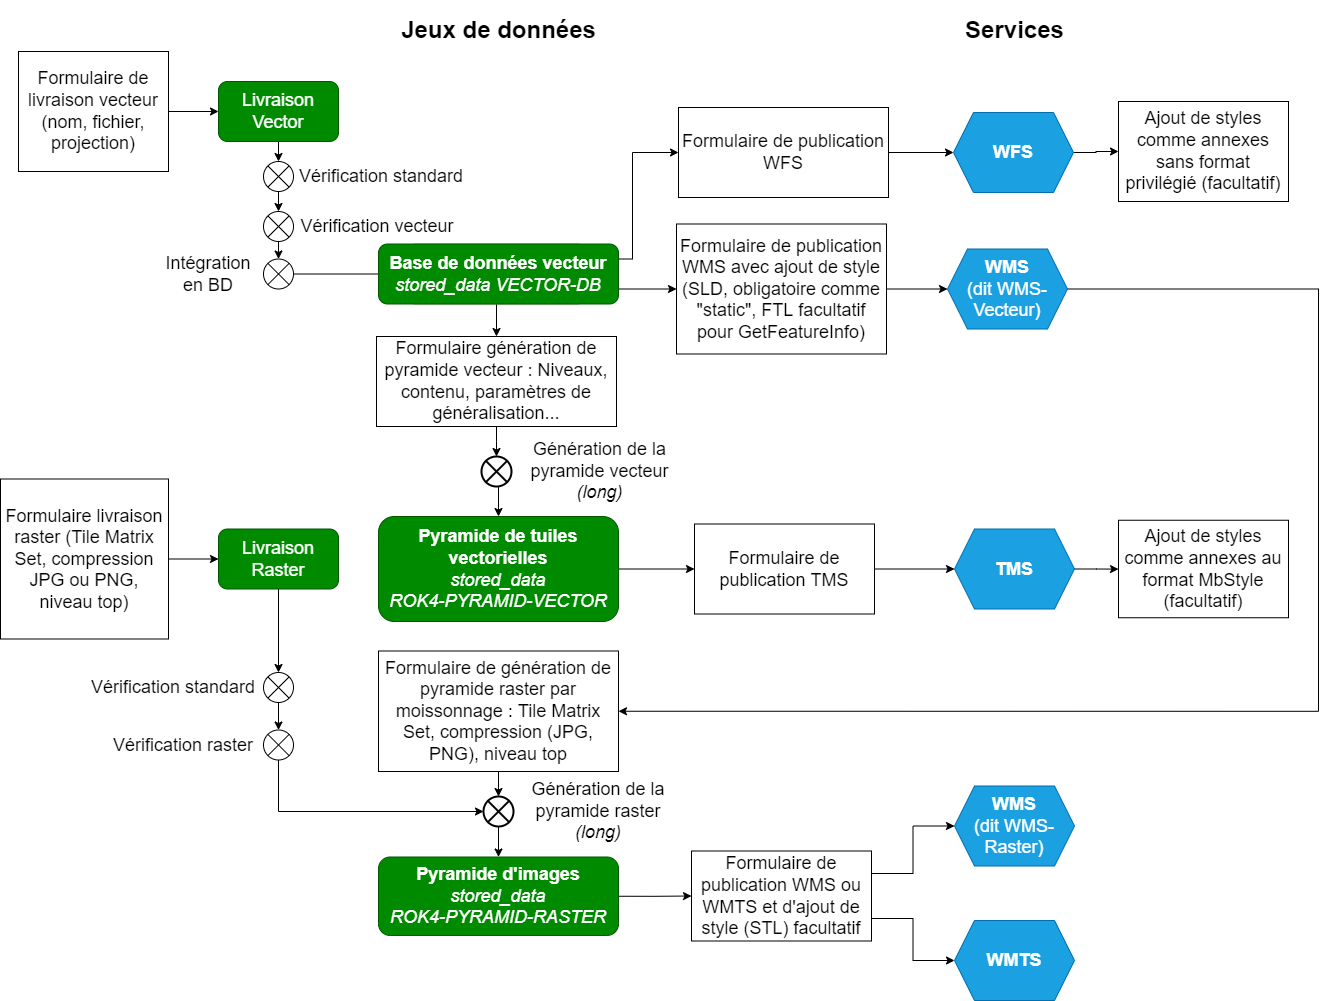

The diagram above was exported from draw.io. Its source (the exported page's mxGraphModel, read from the mxfile embedded in the PNG):
<mxGraphModel dx="1401" dy="736" grid="1" gridSize="10" guides="1" tooltips="1" connect="1" arrows="1" fold="1" page="1" pageScale="1" pageWidth="827" pageHeight="1169" math="0" shadow="0">
  <root>
    <mxCell id="0" />
    <mxCell id="1" parent="0" />
    <mxCell id="BtcEMf6y15SqEpJVskQy-2" value="&lt;font style=&quot;font-size: 18px&quot;&gt;Livraison&lt;br&gt;Raster&lt;/font&gt;" style="rounded=1;whiteSpace=wrap;html=1;fillColor=#008a00;strokeColor=#005700;fontColor=#ffffff;" parent="1" vertex="1">
      <mxGeometry x="80" y="537.5" width="120" height="60" as="geometry" />
    </mxCell>
    <mxCell id="BtcEMf6y15SqEpJVskQy-3" value="" style="shape=sumEllipse;perimeter=ellipsePerimeter;whiteSpace=wrap;html=1;backgroundOutline=1;" parent="1" vertex="1">
      <mxGeometry x="125" y="170" width="30" height="30" as="geometry" />
    </mxCell>
    <mxCell id="BtcEMf6y15SqEpJVskQy-4" value="&lt;font style=&quot;font-size: 18px&quot;&gt;Vérification standard&lt;/font&gt;" style="text;html=1;strokeColor=none;fillColor=none;align=center;verticalAlign=middle;whiteSpace=wrap;rounded=0;" parent="1" vertex="1">
      <mxGeometry x="153" y="170" width="180" height="30" as="geometry" />
    </mxCell>
    <mxCell id="BtcEMf6y15SqEpJVskQy-5" value="" style="shape=sumEllipse;perimeter=ellipsePerimeter;whiteSpace=wrap;html=1;backgroundOutline=1;" parent="1" vertex="1">
      <mxGeometry x="125" y="220" width="30" height="30" as="geometry" />
    </mxCell>
    <mxCell id="BtcEMf6y15SqEpJVskQy-6" value="&lt;font style=&quot;font-size: 18px&quot;&gt;Vérification vecteur&lt;/font&gt;" style="text;html=1;strokeColor=none;fillColor=none;align=center;verticalAlign=middle;whiteSpace=wrap;rounded=0;" parent="1" vertex="1">
      <mxGeometry x="144" y="220" width="190" height="30" as="geometry" />
    </mxCell>
    <mxCell id="BtcEMf6y15SqEpJVskQy-7" value="" style="shape=sumEllipse;perimeter=ellipsePerimeter;whiteSpace=wrap;html=1;backgroundOutline=1;" parent="1" vertex="1">
      <mxGeometry x="125" y="681" width="30" height="30" as="geometry" />
    </mxCell>
    <mxCell id="BtcEMf6y15SqEpJVskQy-8" value="&lt;font style=&quot;font-size: 18px&quot;&gt;Vérification standard&lt;/font&gt;" style="text;html=1;strokeColor=none;fillColor=none;align=center;verticalAlign=middle;whiteSpace=wrap;rounded=0;" parent="1" vertex="1">
      <mxGeometry x="-60" y="681" width="190" height="30" as="geometry" />
    </mxCell>
    <mxCell id="t5A0zWNuqcCxiGWdHRQY-21" style="edgeStyle=orthogonalEdgeStyle;rounded=0;orthogonalLoop=1;jettySize=auto;html=1;exitX=0.5;exitY=1;exitDx=0;exitDy=0;entryX=0;entryY=0.5;entryDx=0;entryDy=0;fontSize=18;" parent="1" source="BtcEMf6y15SqEpJVskQy-9" target="7tujgL4Yq0C4PrTtiGw0-1" edge="1">
      <mxGeometry relative="1" as="geometry" />
    </mxCell>
    <mxCell id="BtcEMf6y15SqEpJVskQy-9" value="" style="shape=sumEllipse;perimeter=ellipsePerimeter;whiteSpace=wrap;html=1;backgroundOutline=1;" parent="1" vertex="1">
      <mxGeometry x="125" y="738.5" width="30" height="30" as="geometry" />
    </mxCell>
    <mxCell id="BtcEMf6y15SqEpJVskQy-10" value="&lt;font style=&quot;font-size: 18px&quot;&gt;Vérification raster&lt;/font&gt;" style="text;html=1;strokeColor=none;fillColor=none;align=center;verticalAlign=middle;whiteSpace=wrap;rounded=0;" parent="1" vertex="1">
      <mxGeometry x="-40" y="738.5" width="170" height="30" as="geometry" />
    </mxCell>
    <mxCell id="BtcEMf6y15SqEpJVskQy-11" value="" style="shape=sumEllipse;perimeter=ellipsePerimeter;whiteSpace=wrap;html=1;backgroundOutline=1;" parent="1" vertex="1">
      <mxGeometry x="125" y="267.5" width="30" height="30" as="geometry" />
    </mxCell>
    <mxCell id="BtcEMf6y15SqEpJVskQy-12" value="&lt;font style=&quot;font-size: 18px&quot;&gt;Intégration en BD&lt;/font&gt;" style="text;html=1;strokeColor=none;fillColor=none;align=center;verticalAlign=middle;whiteSpace=wrap;rounded=0;" parent="1" vertex="1">
      <mxGeometry x="40" y="267.5" width="60" height="30" as="geometry" />
    </mxCell>
    <mxCell id="t5A0zWNuqcCxiGWdHRQY-8" style="edgeStyle=orthogonalEdgeStyle;rounded=0;orthogonalLoop=1;jettySize=auto;html=1;exitX=1;exitY=0.75;exitDx=0;exitDy=0;entryX=0;entryY=0.5;entryDx=0;entryDy=0;fontSize=18;" parent="1" source="BtcEMf6y15SqEpJVskQy-13" target="BtcEMf6y15SqEpJVskQy-62" edge="1">
      <mxGeometry relative="1" as="geometry" />
    </mxCell>
    <mxCell id="t5A0zWNuqcCxiGWdHRQY-14" style="edgeStyle=orthogonalEdgeStyle;rounded=0;orthogonalLoop=1;jettySize=auto;html=1;exitX=0.5;exitY=1;exitDx=0;exitDy=0;fontSize=18;" parent="1" source="BtcEMf6y15SqEpJVskQy-13" target="BtcEMf6y15SqEpJVskQy-47" edge="1">
      <mxGeometry relative="1" as="geometry" />
    </mxCell>
    <mxCell id="t5A0zWNuqcCxiGWdHRQY-25" style="edgeStyle=orthogonalEdgeStyle;rounded=0;orthogonalLoop=1;jettySize=auto;html=1;exitX=1;exitY=0.25;exitDx=0;exitDy=0;entryX=0;entryY=0.5;entryDx=0;entryDy=0;fontSize=18;" parent="1" source="BtcEMf6y15SqEpJVskQy-13" target="t5A0zWNuqcCxiGWdHRQY-10" edge="1">
      <mxGeometry relative="1" as="geometry" />
    </mxCell>
    <mxCell id="BtcEMf6y15SqEpJVskQy-13" value="&lt;b&gt;Base de données vecteur&lt;/b&gt;&lt;br&gt;&lt;i&gt;stored_data VECTOR-DB&lt;/i&gt;" style="rounded=1;whiteSpace=wrap;html=1;fillColor=#d5e8d4;strokeColor=#82b366;" parent="1" vertex="1">
      <mxGeometry x="268" y="252.5" width="180" height="60" as="geometry" />
    </mxCell>
    <mxCell id="t5A0zWNuqcCxiGWdHRQY-22" style="edgeStyle=orthogonalEdgeStyle;rounded=0;orthogonalLoop=1;jettySize=auto;html=1;exitX=1;exitY=0.5;exitDx=0;exitDy=0;entryX=0;entryY=0.5;entryDx=0;entryDy=0;fontSize=18;" parent="1" source="BtcEMf6y15SqEpJVskQy-14" target="BtcEMf6y15SqEpJVskQy-66" edge="1">
      <mxGeometry relative="1" as="geometry" />
    </mxCell>
    <mxCell id="BtcEMf6y15SqEpJVskQy-14" value="&lt;font style=&quot;font-size: 18px&quot;&gt;&lt;b&gt;Pyramide d'images&lt;/b&gt;&lt;br&gt;&lt;i&gt;stored_data&lt;br&gt;ROK4-PYRAMID-RASTER&lt;/i&gt;&lt;/font&gt;" style="rounded=1;whiteSpace=wrap;html=1;fillColor=#008a00;strokeColor=#005700;fontColor=#ffffff;" parent="1" vertex="1">
      <mxGeometry x="240" y="865.5" width="240" height="78.5" as="geometry" />
    </mxCell>
    <mxCell id="BtcEMf6y15SqEpJVskQy-15" value="" style="endArrow=classic;html=1;rounded=0;exitX=0.5;exitY=1;exitDx=0;exitDy=0;" parent="1" source="t5A0zWNuqcCxiGWdHRQY-28" target="BtcEMf6y15SqEpJVskQy-3" edge="1">
      <mxGeometry width="50" height="50" relative="1" as="geometry">
        <mxPoint x="140" y="150" as="sourcePoint" />
        <mxPoint x="310" y="370" as="targetPoint" />
      </mxGeometry>
    </mxCell>
    <mxCell id="BtcEMf6y15SqEpJVskQy-16" value="" style="endArrow=classic;html=1;rounded=0;exitX=0.5;exitY=1;exitDx=0;exitDy=0;entryX=0.5;entryY=0;entryDx=0;entryDy=0;" parent="1" source="BtcEMf6y15SqEpJVskQy-3" target="BtcEMf6y15SqEpJVskQy-5" edge="1">
      <mxGeometry width="50" height="50" relative="1" as="geometry">
        <mxPoint x="150" y="160" as="sourcePoint" />
        <mxPoint x="150" y="190" as="targetPoint" />
      </mxGeometry>
    </mxCell>
    <mxCell id="BtcEMf6y15SqEpJVskQy-17" value="" style="endArrow=classic;html=1;rounded=0;exitX=0.5;exitY=1;exitDx=0;exitDy=0;entryX=0.5;entryY=0;entryDx=0;entryDy=0;" parent="1" source="BtcEMf6y15SqEpJVskQy-5" target="BtcEMf6y15SqEpJVskQy-11" edge="1">
      <mxGeometry width="50" height="50" relative="1" as="geometry">
        <mxPoint x="160" y="170" as="sourcePoint" />
        <mxPoint x="160" y="200" as="targetPoint" />
      </mxGeometry>
    </mxCell>
    <mxCell id="BtcEMf6y15SqEpJVskQy-18" value="" style="endArrow=classic;html=1;rounded=0;exitX=1;exitY=0.5;exitDx=0;exitDy=0;entryX=0;entryY=0.5;entryDx=0;entryDy=0;" parent="1" source="BtcEMf6y15SqEpJVskQy-11" target="BtcEMf6y15SqEpJVskQy-13" edge="1">
      <mxGeometry width="50" height="50" relative="1" as="geometry">
        <mxPoint x="170" y="180" as="sourcePoint" />
        <mxPoint x="170" y="210" as="targetPoint" />
      </mxGeometry>
    </mxCell>
    <mxCell id="BtcEMf6y15SqEpJVskQy-19" value="" style="endArrow=classic;html=1;rounded=0;exitX=0.5;exitY=1;exitDx=0;exitDy=0;entryX=0.5;entryY=0;entryDx=0;entryDy=0;" parent="1" source="BtcEMf6y15SqEpJVskQy-2" target="BtcEMf6y15SqEpJVskQy-7" edge="1">
      <mxGeometry width="50" height="50" relative="1" as="geometry">
        <mxPoint x="540" y="337.5" as="sourcePoint" />
        <mxPoint x="590" y="287.5" as="targetPoint" />
      </mxGeometry>
    </mxCell>
    <mxCell id="BtcEMf6y15SqEpJVskQy-20" value="" style="endArrow=classic;html=1;rounded=0;exitX=0.5;exitY=1;exitDx=0;exitDy=0;" parent="1" source="BtcEMf6y15SqEpJVskQy-7" target="BtcEMf6y15SqEpJVskQy-9" edge="1">
      <mxGeometry width="50" height="50" relative="1" as="geometry">
        <mxPoint y="928.5" as="sourcePoint" />
        <mxPoint x="50" y="878.5" as="targetPoint" />
      </mxGeometry>
    </mxCell>
    <mxCell id="t5A0zWNuqcCxiGWdHRQY-15" style="edgeStyle=orthogonalEdgeStyle;rounded=0;orthogonalLoop=1;jettySize=auto;html=1;exitX=0.5;exitY=1;exitDx=0;exitDy=0;entryX=0.5;entryY=0;entryDx=0;entryDy=0;fontSize=18;" parent="1" source="BtcEMf6y15SqEpJVskQy-21" target="BtcEMf6y15SqEpJVskQy-24" edge="1">
      <mxGeometry relative="1" as="geometry" />
    </mxCell>
    <mxCell id="BtcEMf6y15SqEpJVskQy-21" value="" style="shape=sumEllipse;perimeter=ellipsePerimeter;whiteSpace=wrap;html=1;backgroundOutline=1;strokeWidth=2;" parent="1" vertex="1">
      <mxGeometry x="343" y="465" width="30" height="30" as="geometry" />
    </mxCell>
    <mxCell id="BtcEMf6y15SqEpJVskQy-23" value="&lt;font style=&quot;font-size: 18px&quot;&gt;Génération de la pyramide vecteur&lt;br&gt;&lt;i&gt;(long)&lt;/i&gt;&lt;/font&gt;" style="text;html=1;strokeColor=none;fillColor=none;align=center;verticalAlign=middle;whiteSpace=wrap;rounded=0;" parent="1" vertex="1">
      <mxGeometry x="373" y="465" width="177" height="30" as="geometry" />
    </mxCell>
    <mxCell id="t5A0zWNuqcCxiGWdHRQY-16" style="edgeStyle=orthogonalEdgeStyle;rounded=0;orthogonalLoop=1;jettySize=auto;html=1;exitX=1;exitY=0.5;exitDx=0;exitDy=0;fontSize=18;startArrow=none;" parent="1" source="t5A0zWNuqcCxiGWdHRQY-17" target="BtcEMf6y15SqEpJVskQy-53" edge="1">
      <mxGeometry relative="1" as="geometry" />
    </mxCell>
    <mxCell id="t5A0zWNuqcCxiGWdHRQY-19" style="edgeStyle=orthogonalEdgeStyle;rounded=0;orthogonalLoop=1;jettySize=auto;html=1;exitX=1;exitY=0.5;exitDx=0;exitDy=0;fontSize=18;" parent="1" source="BtcEMf6y15SqEpJVskQy-24" target="t5A0zWNuqcCxiGWdHRQY-17" edge="1">
      <mxGeometry relative="1" as="geometry" />
    </mxCell>
    <mxCell id="BtcEMf6y15SqEpJVskQy-24" value="&lt;font style=&quot;font-size: 18px&quot;&gt;&lt;b&gt;Pyramide de tuiles vectorielles&lt;/b&gt;&lt;br&gt;&lt;i&gt;stored_data&lt;br&gt;ROK4-PYRAMID-VECTOR&lt;/i&gt;&lt;/font&gt;" style="rounded=1;whiteSpace=wrap;html=1;fillColor=#008a00;strokeColor=#005700;fontColor=#ffffff;" parent="1" vertex="1">
      <mxGeometry x="240" y="525" width="240" height="105" as="geometry" />
    </mxCell>
    <mxCell id="BtcEMf6y15SqEpJVskQy-42" value="" style="endArrow=classic;html=1;rounded=0;exitX=1;exitY=0.5;exitDx=0;exitDy=0;entryX=0;entryY=0.5;entryDx=0;entryDy=0;" parent="1" source="BtcEMf6y15SqEpJVskQy-44" target="t5A0zWNuqcCxiGWdHRQY-28" edge="1">
      <mxGeometry width="50" height="50" relative="1" as="geometry">
        <mxPoint x="138.91999999999996" y="64.98800000000006" as="sourcePoint" />
        <mxPoint x="80" y="120" as="targetPoint" />
      </mxGeometry>
    </mxCell>
    <mxCell id="BtcEMf6y15SqEpJVskQy-44" value="&lt;font style=&quot;font-size: 18px&quot;&gt;Formulaire de livraison vecteur (nom, fichier, projection)&lt;/font&gt;" style="rounded=0;whiteSpace=wrap;html=1;" parent="1" vertex="1">
      <mxGeometry x="-120" y="60" width="150" height="120" as="geometry" />
    </mxCell>
    <mxCell id="t5A0zWNuqcCxiGWdHRQY-30" style="edgeStyle=orthogonalEdgeStyle;rounded=0;orthogonalLoop=1;jettySize=auto;html=1;exitX=1;exitY=0.5;exitDx=0;exitDy=0;fontSize=18;" parent="1" source="BtcEMf6y15SqEpJVskQy-53" target="7tujgL4Yq0C4PrTtiGw0-7" edge="1">
      <mxGeometry relative="1" as="geometry" />
    </mxCell>
    <mxCell id="BtcEMf6y15SqEpJVskQy-53" value="&lt;font style=&quot;font-size: 18px&quot;&gt;&lt;b&gt;TMS&lt;/b&gt;&lt;/font&gt;" style="shape=hexagon;perimeter=hexagonPerimeter2;whiteSpace=wrap;html=1;fixedSize=1;fillColor=#1ba1e2;strokeColor=#006EAF;fontColor=#ffffff;" parent="1" vertex="1">
      <mxGeometry x="816" y="537.5" width="120" height="80" as="geometry" />
    </mxCell>
    <mxCell id="BtcEMf6y15SqEpJVskQy-55" value="&lt;font style=&quot;font-size: 18px&quot;&gt;&lt;b&gt;WMS&lt;/b&gt;&lt;br&gt;(dit WMS-Raster)&lt;/font&gt;" style="shape=hexagon;perimeter=hexagonPerimeter2;whiteSpace=wrap;html=1;fixedSize=1;fillColor=#1ba1e2;strokeColor=#006EAF;fontColor=#ffffff;" parent="1" vertex="1">
      <mxGeometry x="816" y="794.5" width="120" height="80" as="geometry" />
    </mxCell>
    <mxCell id="7tujgL4Yq0C4PrTtiGw0-11" style="edgeStyle=orthogonalEdgeStyle;rounded=0;orthogonalLoop=1;jettySize=auto;html=1;entryX=0;entryY=0.5;entryDx=0;entryDy=0;" parent="1" source="BtcEMf6y15SqEpJVskQy-57" target="7tujgL4Yq0C4PrTtiGw0-10" edge="1">
      <mxGeometry relative="1" as="geometry" />
    </mxCell>
    <mxCell id="BtcEMf6y15SqEpJVskQy-57" value="&lt;font style=&quot;font-size: 18px&quot;&gt;&lt;b&gt;WFS&lt;/b&gt;&lt;/font&gt;" style="shape=hexagon;perimeter=hexagonPerimeter2;whiteSpace=wrap;html=1;fixedSize=1;fillColor=#1ba1e2;strokeColor=#006EAF;fontColor=#ffffff;" parent="1" vertex="1">
      <mxGeometry x="815" y="121" width="120" height="80" as="geometry" />
    </mxCell>
    <mxCell id="t5A0zWNuqcCxiGWdHRQY-12" style="edgeStyle=orthogonalEdgeStyle;rounded=0;orthogonalLoop=1;jettySize=auto;html=1;exitX=1;exitY=0.5;exitDx=0;exitDy=0;entryX=1;entryY=0.5;entryDx=0;entryDy=0;fontSize=18;" parent="1" source="BtcEMf6y15SqEpJVskQy-58" target="7tujgL4Yq0C4PrTtiGw0-5" edge="1">
      <mxGeometry relative="1" as="geometry">
        <Array as="points">
          <mxPoint x="1180" y="298" />
          <mxPoint x="1180" y="720" />
        </Array>
      </mxGeometry>
    </mxCell>
    <mxCell id="BtcEMf6y15SqEpJVskQy-58" value="&lt;font style=&quot;font-size: 18px&quot;&gt;&lt;b&gt;WMS&lt;/b&gt;&lt;br&gt;(dit WMS-Vecteur)&lt;/font&gt;" style="shape=hexagon;perimeter=hexagonPerimeter2;whiteSpace=wrap;html=1;fixedSize=1;fillColor=#1ba1e2;strokeColor=#006EAF;fontColor=#ffffff;" parent="1" vertex="1">
      <mxGeometry x="809" y="257.5" width="120" height="80" as="geometry" />
    </mxCell>
    <mxCell id="BtcEMf6y15SqEpJVskQy-59" value="" style="edgeStyle=elbowEdgeStyle;elbow=vertical;endArrow=classic;html=1;rounded=0;exitX=0.5;exitY=1;exitDx=0;exitDy=0;entryX=0.5;entryY=0;entryDx=0;entryDy=0;" parent="1" source="BtcEMf6y15SqEpJVskQy-47" target="BtcEMf6y15SqEpJVskQy-21" edge="1">
      <mxGeometry width="50" height="50" relative="1" as="geometry">
        <mxPoint x="330" y="515" as="sourcePoint" />
        <mxPoint x="380" y="465" as="targetPoint" />
      </mxGeometry>
    </mxCell>
    <mxCell id="t5A0zWNuqcCxiGWdHRQY-9" style="edgeStyle=orthogonalEdgeStyle;rounded=0;orthogonalLoop=1;jettySize=auto;html=1;exitX=1;exitY=0.5;exitDx=0;exitDy=0;fontSize=18;" parent="1" source="BtcEMf6y15SqEpJVskQy-62" target="BtcEMf6y15SqEpJVskQy-58" edge="1">
      <mxGeometry relative="1" as="geometry" />
    </mxCell>
    <mxCell id="BtcEMf6y15SqEpJVskQy-62" value="&lt;font style=&quot;font-size: 18px&quot;&gt;Formulaire de publication WMS avec ajout de style (SLD, obligatoire comme &quot;static&quot;, FTL facultatif pour GetFeatureInfo)&lt;/font&gt;" style="rounded=0;whiteSpace=wrap;html=1;" parent="1" vertex="1">
      <mxGeometry x="538" y="232.5" width="210" height="130" as="geometry" />
    </mxCell>
    <mxCell id="t5A0zWNuqcCxiGWdHRQY-23" style="edgeStyle=orthogonalEdgeStyle;rounded=0;orthogonalLoop=1;jettySize=auto;html=1;exitX=1;exitY=0.25;exitDx=0;exitDy=0;entryX=0;entryY=0.5;entryDx=0;entryDy=0;fontSize=18;" parent="1" source="BtcEMf6y15SqEpJVskQy-66" target="BtcEMf6y15SqEpJVskQy-55" edge="1">
      <mxGeometry relative="1" as="geometry" />
    </mxCell>
    <mxCell id="t5A0zWNuqcCxiGWdHRQY-24" style="edgeStyle=orthogonalEdgeStyle;rounded=0;orthogonalLoop=1;jettySize=auto;html=1;exitX=1;exitY=0.75;exitDx=0;exitDy=0;fontSize=18;" parent="1" source="BtcEMf6y15SqEpJVskQy-66" target="BtcEMf6y15SqEpJVskQy-56" edge="1">
      <mxGeometry relative="1" as="geometry" />
    </mxCell>
    <mxCell id="BtcEMf6y15SqEpJVskQy-66" value="&lt;font style=&quot;font-size: 18px&quot;&gt;Formulaire de publication WMS ou WMTS et d'ajout de style (STL) facultatif&lt;/font&gt;" style="rounded=0;whiteSpace=wrap;html=1;" parent="1" vertex="1">
      <mxGeometry x="553" y="859.5" width="180" height="90" as="geometry" />
    </mxCell>
    <mxCell id="7tujgL4Yq0C4PrTtiGw0-4" style="edgeStyle=orthogonalEdgeStyle;rounded=0;orthogonalLoop=1;jettySize=auto;html=1;entryX=0.5;entryY=0;entryDx=0;entryDy=0;startArrow=none;exitX=0.5;exitY=1;exitDx=0;exitDy=0;" parent="1" source="7tujgL4Yq0C4PrTtiGw0-1" target="BtcEMf6y15SqEpJVskQy-14" edge="1">
      <mxGeometry relative="1" as="geometry">
        <Array as="points" />
      </mxGeometry>
    </mxCell>
    <mxCell id="7tujgL4Yq0C4PrTtiGw0-1" value="" style="shape=sumEllipse;perimeter=ellipsePerimeter;whiteSpace=wrap;html=1;backgroundOutline=1;strokeWidth=2;" parent="1" vertex="1">
      <mxGeometry x="345" y="805" width="30" height="30" as="geometry" />
    </mxCell>
    <mxCell id="7tujgL4Yq0C4PrTtiGw0-6" style="edgeStyle=orthogonalEdgeStyle;rounded=0;orthogonalLoop=1;jettySize=auto;html=1;entryX=0.5;entryY=0;entryDx=0;entryDy=0;exitX=0.5;exitY=1;exitDx=0;exitDy=0;" parent="1" source="7tujgL4Yq0C4PrTtiGw0-5" target="7tujgL4Yq0C4PrTtiGw0-1" edge="1">
      <mxGeometry relative="1" as="geometry">
        <mxPoint x="360.00000000000045" y="802" as="sourcePoint" />
      </mxGeometry>
    </mxCell>
    <mxCell id="7tujgL4Yq0C4PrTtiGw0-5" value="&lt;font style=&quot;font-size: 18px&quot;&gt;Formulaire de génération de pyramide raster par moissonnage : Tile Matrix Set, compression (JPG, PNG), niveau top&lt;/font&gt;" style="rounded=0;whiteSpace=wrap;html=1;" parent="1" vertex="1">
      <mxGeometry x="240" y="659.5" width="240" height="120.5" as="geometry" />
    </mxCell>
    <mxCell id="7tujgL4Yq0C4PrTtiGw0-7" value="&lt;font style=&quot;font-size: 18px&quot;&gt;Ajout de styles comme annexes au format MbStyle (facultatif)&lt;/font&gt;" style="rounded=0;whiteSpace=wrap;html=1;" parent="1" vertex="1">
      <mxGeometry x="980" y="528.75" width="170" height="97.5" as="geometry" />
    </mxCell>
    <mxCell id="7tujgL4Yq0C4PrTtiGw0-10" value="&lt;font style=&quot;font-size: 18px&quot;&gt;Ajout de styles comme annexes sans format privilégié (facultatif)&lt;/font&gt;" style="rounded=0;whiteSpace=wrap;html=1;" parent="1" vertex="1">
      <mxGeometry x="980" y="110" width="170" height="100" as="geometry" />
    </mxCell>
    <mxCell id="t5A0zWNuqcCxiGWdHRQY-2" value="&lt;b&gt;&lt;font style=&quot;font-size: 24px&quot;&gt;Jeux de données&lt;/font&gt;&lt;/b&gt;" style="text;html=1;strokeColor=none;fillColor=none;align=center;verticalAlign=middle;whiteSpace=wrap;rounded=0;" parent="1" vertex="1">
      <mxGeometry x="252.5" y="9" width="215" height="60" as="geometry" />
    </mxCell>
    <mxCell id="BtcEMf6y15SqEpJVskQy-47" value="&lt;font style=&quot;font-size: 18px&quot;&gt;Formulaire génération de pyramide vecteur : Niveaux, contenu, paramètres de généralisation...&lt;/font&gt;" style="rounded=0;whiteSpace=wrap;html=1;" parent="1" vertex="1">
      <mxGeometry x="238" y="345" width="240" height="90" as="geometry" />
    </mxCell>
    <mxCell id="t5A0zWNuqcCxiGWdHRQY-11" style="edgeStyle=orthogonalEdgeStyle;rounded=0;orthogonalLoop=1;jettySize=auto;html=1;exitX=1;exitY=0.5;exitDx=0;exitDy=0;entryX=0;entryY=0.5;entryDx=0;entryDy=0;fontSize=18;" parent="1" source="t5A0zWNuqcCxiGWdHRQY-10" target="BtcEMf6y15SqEpJVskQy-57" edge="1">
      <mxGeometry relative="1" as="geometry" />
    </mxCell>
    <mxCell id="t5A0zWNuqcCxiGWdHRQY-10" value="&lt;font style=&quot;font-size: 18px&quot;&gt;Formulaire de publication WFS&lt;/font&gt;" style="rounded=0;whiteSpace=wrap;html=1;" parent="1" vertex="1">
      <mxGeometry x="540" y="116" width="210" height="90" as="geometry" />
    </mxCell>
    <mxCell id="BtcEMf6y15SqEpJVskQy-56" value="&lt;b&gt;&lt;font style=&quot;font-size: 18px&quot;&gt;WMTS&lt;/font&gt;&lt;/b&gt;" style="shape=hexagon;perimeter=hexagonPerimeter2;whiteSpace=wrap;html=1;fixedSize=1;fillColor=#1ba1e2;strokeColor=#006EAF;fontColor=#ffffff;" parent="1" vertex="1">
      <mxGeometry x="816" y="929" width="120" height="80" as="geometry" />
    </mxCell>
    <mxCell id="t5A0zWNuqcCxiGWdHRQY-17" value="&lt;font style=&quot;font-size: 18px&quot;&gt;Formulaire de publication TMS&lt;/font&gt;" style="rounded=0;whiteSpace=wrap;html=1;" parent="1" vertex="1">
      <mxGeometry x="556" y="532.5" width="180" height="90" as="geometry" />
    </mxCell>
    <mxCell id="BtcEMf6y15SqEpJVskQy-52" value="&lt;font style=&quot;font-size: 18px&quot;&gt;Génération de la pyramide raster&lt;br&gt;&lt;i&gt;(long)&lt;/i&gt;&lt;/font&gt;" style="text;html=1;strokeColor=none;fillColor=none;align=center;verticalAlign=middle;whiteSpace=wrap;rounded=0;" parent="1" vertex="1">
      <mxGeometry x="370" y="805" width="180" height="30" as="geometry" />
    </mxCell>
    <mxCell id="t5A0zWNuqcCxiGWdHRQY-32" style="edgeStyle=orthogonalEdgeStyle;rounded=0;orthogonalLoop=1;jettySize=auto;html=1;exitX=1;exitY=0.5;exitDx=0;exitDy=0;entryX=0;entryY=0.5;entryDx=0;entryDy=0;fontSize=18;" parent="1" source="t5A0zWNuqcCxiGWdHRQY-27" target="BtcEMf6y15SqEpJVskQy-2" edge="1">
      <mxGeometry relative="1" as="geometry" />
    </mxCell>
    <mxCell id="t5A0zWNuqcCxiGWdHRQY-27" value="&lt;font style=&quot;font-size: 18px&quot;&gt;Formulaire livraison raster (Tile Matrix Set, compression JPG ou PNG, niveau top)&lt;/font&gt;" style="rounded=0;whiteSpace=wrap;html=1;" parent="1" vertex="1">
      <mxGeometry x="-138" y="487.5" width="168" height="160" as="geometry" />
    </mxCell>
    <mxCell id="t5A0zWNuqcCxiGWdHRQY-28" value="&lt;font style=&quot;font-size: 18px&quot;&gt;Livraison&lt;br&gt;Vector&lt;/font&gt;" style="rounded=1;whiteSpace=wrap;html=1;fillColor=#008a00;strokeColor=#005700;shadow=0;fontColor=#ffffff;" parent="1" vertex="1">
      <mxGeometry x="80" y="90" width="120" height="60" as="geometry" />
    </mxCell>
    <mxCell id="t5A0zWNuqcCxiGWdHRQY-29" value="&lt;font style=&quot;font-size: 18px&quot;&gt;&lt;b&gt;Base de données vecteur&lt;/b&gt;&lt;br&gt;&lt;i&gt;stored_data VECTOR-DB&lt;/i&gt;&lt;/font&gt;" style="rounded=1;whiteSpace=wrap;html=1;fillColor=#008a00;strokeColor=#005700;fontColor=#ffffff;" parent="1" vertex="1">
      <mxGeometry x="240" y="252.5" width="240" height="60" as="geometry" />
    </mxCell>
    <mxCell id="t5A0zWNuqcCxiGWdHRQY-37" value="&lt;b&gt;&lt;font style=&quot;font-size: 24px&quot;&gt;Services&lt;/font&gt;&lt;/b&gt;" style="text;html=1;strokeColor=none;fillColor=none;align=center;verticalAlign=middle;whiteSpace=wrap;rounded=0;" parent="1" vertex="1">
      <mxGeometry x="768.5" y="9" width="215" height="60" as="geometry" />
    </mxCell>
  </root>
</mxGraphModel>